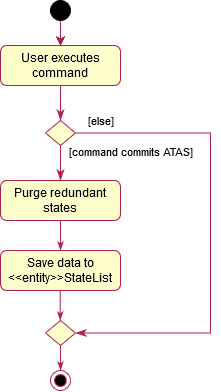

The diagram above was exported from draw.io. Its source (the exported page's mxGraphModel, read from the mxfile embedded in the PNG):
<mxGraphModel dx="1292" dy="729" grid="1" gridSize="10" guides="1" tooltips="1" connect="1" arrows="1" fold="1" page="1" pageScale="1" pageWidth="850" pageHeight="1100" math="0" shadow="0">
  <root>
    <mxCell id="0" />
    <mxCell id="1" parent="0" />
    <mxCell id="yq29YGeQLvv8CB-HMkgV-1" value="" style="rounded=0;html=1;jettySize=auto;orthogonalLoop=1;fontSize=11;endArrow=classicThin;endFill=1;endSize=8;strokeWidth=1;shadow=0;labelBackgroundColor=none;edgeStyle=orthogonalEdgeStyle;strokeColor=#ac2150;" edge="1" parent="1" source="yq29YGeQLvv8CB-HMkgV-2" target="yq29YGeQLvv8CB-HMkgV-5">
      <mxGeometry relative="1" as="geometry" />
    </mxCell>
    <mxCell id="yq29YGeQLvv8CB-HMkgV-2" value="User executes command" style="rounded=1;whiteSpace=wrap;html=1;fontSize=12;glass=0;strokeWidth=1;shadow=0;fillColor=#FFFFCC;strokeColor=#ac2150;" vertex="1" parent="1">
      <mxGeometry x="350" y="185" width="120" height="40" as="geometry" />
    </mxCell>
    <mxCell id="yq29YGeQLvv8CB-HMkgV-3" value="[command commits ATAS]" style="rounded=0;html=1;jettySize=auto;orthogonalLoop=1;fontSize=11;endArrow=classicThin;endFill=1;endSize=8;strokeWidth=1;shadow=0;labelBackgroundColor=none;edgeStyle=orthogonalEdgeStyle;strokeColor=#AC2150;entryX=0.5;entryY=0;entryDx=0;entryDy=0;" edge="1" parent="1" source="yq29YGeQLvv8CB-HMkgV-5" target="yq29YGeQLvv8CB-HMkgV-7">
      <mxGeometry x="-0.7273" y="70" relative="1" as="geometry">
        <mxPoint as="offset" />
        <mxPoint x="410" y="330" as="targetPoint" />
      </mxGeometry>
    </mxCell>
    <mxCell id="yq29YGeQLvv8CB-HMkgV-4" value="[else]" style="edgeStyle=orthogonalEdgeStyle;rounded=0;html=1;jettySize=auto;orthogonalLoop=1;fontSize=11;endArrow=classicThin;endFill=1;endSize=8;strokeWidth=1;shadow=0;labelBackgroundColor=none;entryX=1;entryY=0.5;entryDx=0;entryDy=0;strokeColor=#ac2150;" edge="1" parent="1" source="yq29YGeQLvv8CB-HMkgV-5" target="yq29YGeQLvv8CB-HMkgV-15">
      <mxGeometry x="-0.8935" y="13" relative="1" as="geometry">
        <mxPoint as="offset" />
        <mxPoint x="570" y="500" as="targetPoint" />
        <Array as="points">
          <mxPoint x="560" y="272.5" />
          <mxPoint x="560" y="472" />
        </Array>
      </mxGeometry>
    </mxCell>
    <mxCell id="yq29YGeQLvv8CB-HMkgV-5" value="" style="rhombus;whiteSpace=wrap;html=1;shadow=0;fontFamily=Helvetica;fontSize=12;align=center;strokeWidth=1;spacing=6;spacingTop=-4;fillColor=#FFFFCC;strokeColor=#AC2150;" vertex="1" parent="1">
      <mxGeometry x="395" y="260" width="30" height="25" as="geometry" />
    </mxCell>
    <mxCell id="yq29YGeQLvv8CB-HMkgV-6" style="edgeStyle=orthogonalEdgeStyle;rounded=0;orthogonalLoop=1;jettySize=auto;html=1;exitX=0.5;exitY=1;exitDx=0;exitDy=0;endArrow=classicThin;endFill=1;strokeColor=#AC2150;" edge="1" parent="1" source="yq29YGeQLvv8CB-HMkgV-7">
      <mxGeometry relative="1" as="geometry">
        <mxPoint x="410" y="390" as="targetPoint" />
      </mxGeometry>
    </mxCell>
    <mxCell id="yq29YGeQLvv8CB-HMkgV-7" value="Purge redundant states" style="rounded=1;whiteSpace=wrap;html=1;fontSize=12;glass=0;strokeWidth=1;shadow=0;fillColor=#FFFFCC;strokeColor=#AC2150;" vertex="1" parent="1">
      <mxGeometry x="350" y="320" width="120" height="40" as="geometry" />
    </mxCell>
    <mxCell id="yq29YGeQLvv8CB-HMkgV-8" value="" style="edgeStyle=orthogonalEdgeStyle;rounded=0;orthogonalLoop=1;jettySize=auto;html=1;" edge="1" parent="1" source="yq29YGeQLvv8CB-HMkgV-10" target="yq29YGeQLvv8CB-HMkgV-2">
      <mxGeometry relative="1" as="geometry" />
    </mxCell>
    <mxCell id="yq29YGeQLvv8CB-HMkgV-9" style="edgeStyle=orthogonalEdgeStyle;rounded=0;orthogonalLoop=1;jettySize=auto;html=1;entryX=0.5;entryY=0;entryDx=0;entryDy=0;strokeColor=#AC2150;" edge="1" parent="1" source="yq29YGeQLvv8CB-HMkgV-10" target="yq29YGeQLvv8CB-HMkgV-2">
      <mxGeometry relative="1" as="geometry" />
    </mxCell>
    <mxCell id="yq29YGeQLvv8CB-HMkgV-10" value="" style="ellipse;whiteSpace=wrap;html=1;aspect=fixed;fillColor=#000000;" vertex="1" parent="1">
      <mxGeometry x="400" y="140" width="20" height="20" as="geometry" />
    </mxCell>
    <mxCell id="yq29YGeQLvv8CB-HMkgV-11" value="" style="group" vertex="1" connectable="0" parent="1">
      <mxGeometry x="400" y="510" width="20" height="20" as="geometry" />
    </mxCell>
    <mxCell id="yq29YGeQLvv8CB-HMkgV-12" value="" style="ellipse;shape=doubleEllipse;whiteSpace=wrap;html=1;aspect=fixed;strokeColor=#ac2150;" vertex="1" parent="yq29YGeQLvv8CB-HMkgV-11">
      <mxGeometry width="20" height="20" as="geometry" />
    </mxCell>
    <mxCell id="yq29YGeQLvv8CB-HMkgV-13" value="" style="ellipse;whiteSpace=wrap;html=1;aspect=fixed;fillColor=#000000;" vertex="1" parent="yq29YGeQLvv8CB-HMkgV-11">
      <mxGeometry x="5" y="5" width="10" height="10" as="geometry" />
    </mxCell>
    <mxCell id="yq29YGeQLvv8CB-HMkgV-14" style="edgeStyle=orthogonalEdgeStyle;rounded=0;orthogonalLoop=1;jettySize=auto;html=1;exitX=0.5;exitY=1;exitDx=0;exitDy=0;entryX=0.5;entryY=0;entryDx=0;entryDy=0;endArrow=classicThin;endFill=1;strokeColor=#AC2150;" edge="1" parent="1" source="yq29YGeQLvv8CB-HMkgV-15" target="yq29YGeQLvv8CB-HMkgV-12">
      <mxGeometry relative="1" as="geometry" />
    </mxCell>
    <mxCell id="yq29YGeQLvv8CB-HMkgV-15" value="" style="rhombus;whiteSpace=wrap;html=1;shadow=0;fontFamily=Helvetica;fontSize=12;align=center;strokeWidth=1;spacing=6;spacingTop=-4;fillColor=#FFFFCC;strokeColor=#AC2150;" vertex="1" parent="1">
      <mxGeometry x="395" y="460" width="30" height="25" as="geometry" />
    </mxCell>
    <mxCell id="yq29YGeQLvv8CB-HMkgV-16" value="Save data to &amp;lt;&amp;lt;entity&amp;gt;&amp;gt;StateList" style="rounded=1;whiteSpace=wrap;html=1;fontSize=12;glass=0;strokeWidth=1;shadow=0;fillColor=#FFFFCC;strokeColor=#AC2150;" vertex="1" parent="1">
      <mxGeometry x="350" y="390" width="120" height="40" as="geometry" />
    </mxCell>
    <mxCell id="yq29YGeQLvv8CB-HMkgV-17" style="edgeStyle=orthogonalEdgeStyle;rounded=0;orthogonalLoop=1;jettySize=auto;html=1;exitX=0.5;exitY=1;exitDx=0;exitDy=0;endArrow=classicThin;endFill=1;strokeColor=#AC2150;" edge="1" parent="1">
      <mxGeometry relative="1" as="geometry">
        <mxPoint x="409.71" y="430" as="sourcePoint" />
        <mxPoint x="409.71" y="460" as="targetPoint" />
      </mxGeometry>
    </mxCell>
  </root>
</mxGraphModel>